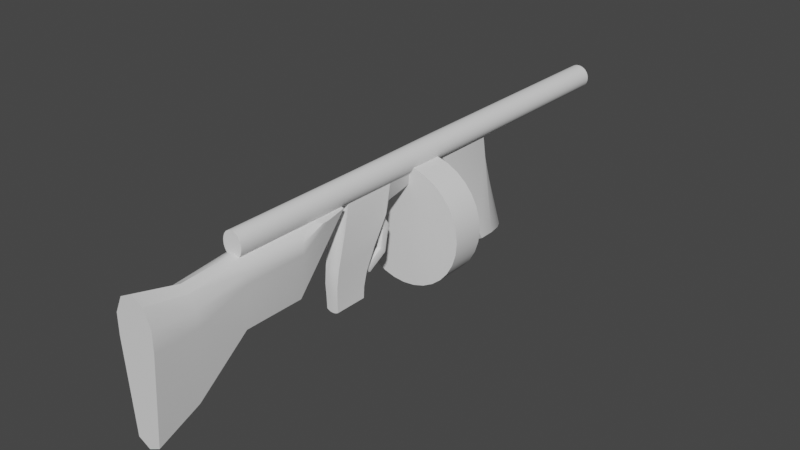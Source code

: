 # Source: Tommygun.blend  (saved by Blender 2.93.21; exported with 4.5.12 LTS)
import bpy
from mathutils import Matrix  # noqa: F401  (used for matrix-valued properties, if any)

bpy.ops.wm.read_factory_settings(use_empty=True)
scene = bpy.context.scene
scene.name = 'Scene'

# ---- collections
col_collection = bpy.data.collections.new('Collection'); scene.collection.children.link(col_collection)

# ---- node groups
ng_auto_smooth = bpy.data.node_groups.new('Auto Smooth', 'GeometryNodeTree')
_s = ng_auto_smooth.interface.new_socket(name='Geometry', in_out='OUTPUT', socket_type='NodeSocketGeometry')
_s = ng_auto_smooth.interface.new_socket(name='Geometry', in_out='INPUT', socket_type='NodeSocketGeometry')
_s = ng_auto_smooth.interface.new_socket(name='Angle', in_out='INPUT', socket_type='NodeSocketFloat')
_s.subtype = 'ANGLE'
_s.min_value = 0.0
_s.max_value = 3.142
ng_auto_smooth.is_modifier = True
_N = ng_auto_smooth.nodes; _L = ng_auto_smooth.links
n0 = _N.new('NodeGroupOutput'); n0.name = 'Group Output'; n0.location = (480, -100)
n1 = _N.new('NodeGroupInput'); n1.name = 'Group Input'; n1.location = (-420, -300)
n2 = _N.new('NodeGroupInput'); n2.name = 'Group Input.001'; n2.location = (-60, -100)
n3 = _N.new('GeometryNodeSetShadeSmooth'); n3.name = 'Set Shade Smooth'; n3.location = (120, -100)
n3.domain = 'EDGE'
n4 = _N.new('GeometryNodeSetShadeSmooth'); n4.name = 'Set Shade Smooth.001'; n4.location = (300, -100)
n5 = _N.new('GeometryNodeInputMeshEdgeAngle'); n5.name = 'Edge Angle'; n5.location = (-420, -220)
n6 = _N.new('GeometryNodeInputEdgeSmooth'); n6.name = 'Is Edge Smooth'; n6.location = (-60, -160)
n7 = _N.new('GeometryNodeInputShadeSmooth'); n7.name = 'Is Face Smooth'; n7.location = (-240, -340)
n8 = _N.new('FunctionNodeBooleanMath'); n8.name = 'Boolean Math'; n8.location = (-60, -220)
n9 = _N.new('FunctionNodeCompare'); n9.name = 'Compare'; n9.location = (-240, -180)
n9.operation = 'LESS_EQUAL'
_L.new(n5.outputs[0], n9.inputs[0])
_L.new(n4.outputs[0], n0.inputs[0])
_L.new(n1.outputs[1], n9.inputs[1])
_L.new(n9.outputs[0], n8.inputs[0])
_L.new(n7.outputs[0], n8.inputs[1])
_L.new(n2.outputs[0], n3.inputs[0])
_L.new(n6.outputs[0], n3.inputs[1])
_L.new(n3.outputs[0], n4.inputs[0])
_L.new(n8.outputs[0], n3.inputs[2])
n0.is_active_output = True

# ---- world
world_world = bpy.data.worlds.new('World'); scene.world = world_world
world_world.use_nodes = True; world_world.node_tree.nodes.clear()
_N = world_world.node_tree.nodes; _L = world_world.node_tree.links
n0 = _N.new('ShaderNodeOutputWorld'); n0.name = 'World Output'; n0.location = (300, 300)
n1 = _N.new('ShaderNodeBackground'); n1.name = 'Background'; n1.location = (10, 300)
n1.inputs[0].default_value = (0.05088, 0.05088, 0.05088, 1.0)
_L.new(n1.outputs[0], n0.inputs[0])
n0.is_active_output = True
world_world.color = (0.05088, 0.05088, 0.05088)
world_world.use_sun_shadow = False
world_world.sun_shadow_jitter_overblur = 0.0

# ---- meshes
me_cylinder = bpy.data.meshes.new('Cylinder')
me_cylinder.from_pydata([(-0.009676, -0.5603, 0.3408), (-0.01181, 0.6884, 0.3408), (-0.01405, -0.5603, 0.338), (-0.01714, 0.6884, 0.338), (-0.01788, -0.5603, 0.3342), (-0.02182, 0.6884, 0.3342), (-0.02102, -0.5603, 0.3295), (-0.02565, 0.6884, 0.3295), (-0.02336, -0.5603, 0.3241), (-0.02851, 0.6884, 0.3241), (-0.0248, -0.5603, 0.3184), (-0.03026, 0.6884, 0.3184), (-0.02528, -0.5603, 0.3123), (-0.03085, 0.6884, 0.3123), (-0.0248, -0.5603, 0.3063), (-0.03026, 0.6884, 0.3063), (-0.02336, -0.5603, 0.3005), (-0.02851, 0.6884, 0.3005), (-0.02102, -0.5603, 0.2952), (-0.02565, 0.6884, 0.2952), (-0.01788, -0.5603, 0.2905), (-0.02182, 0.6884, 0.2905), (-0.01405, -0.5603, 0.2867), (-0.01714, 0.6884, 0.2867), (-0.009676, -0.5603, 0.2838), (-0.01181, 0.6884, 0.2838), (-0.004933, -0.5603, 0.2821), (-0.006019, 0.6884, 0.2821), (7.658e-09, -0.5603, 0.2815), (7.284e-09, 0.6884, 0.2815), (0.004933, -0.5603, 0.2821), (0.006019, 0.6884, 0.2821), (0.009676, -0.5603, 0.2838), (0.01181, 0.6884, 0.2838), (0.01405, -0.5603, 0.2867), (0.01714, 0.6884, 0.2867), (0.01788, -0.5603, 0.2905), (0.02182, 0.6884, 0.2905), (0.02102, -0.5603, 0.2952), (0.02565, 0.6884, 0.2952), (0.02336, -0.5603, 0.3005), (0.02851, 0.6884, 0.3005), (0.0248, -0.5603, 0.3063), (0.03026, 0.6884, 0.3063), (0.02528, -0.5603, 0.3123), (0.03085, 0.6884, 0.3123), (0.0248, -0.5603, 0.3184), (0.03026, 0.6884, 0.3184), (0.02336, -0.5603, 0.3241), (0.02851, 0.6884, 0.3241), (0.02102, -0.5603, 0.3295), (0.02565, 0.6884, 0.3295), (0.01788, -0.5603, 0.3342), (0.02182, 0.6884, 0.3342), (0.01405, -0.5603, 0.338), (0.01714, 0.6884, 0.338), (0.009676, -0.5603, 0.3408), (0.01181, 0.6884, 0.3408), (0.004933, -0.5603, 0.3426), (0.006019, 0.6884, 0.3426), (9.868e-09, -0.5603, 0.3432), (9.981e-09, 0.6884, 0.3432), (-0.006019, 0.6884, 0.3426), (-0.004933, -0.5603, 0.3426), (-0.01181, 0.2363, 0.2838), (-0.006019, 0.2363, 0.2821), (7.284e-09, 0.2363, 0.2815), (0.006019, 0.2363, 0.2821), (0.01181, 0.2363, 0.2838), (0.01714, 0.2363, 0.2867), (0.02182, 0.2363, 0.2905), (0.02565, 0.2363, 0.2952), (0.02851, 0.2363, 0.3005), (0.03026, 0.2363, 0.3063), (0.03085, 0.2363, 0.3123), (0.03026, 0.2363, 0.3184), (0.02851, 0.2363, 0.3241), (0.02565, 0.2363, 0.3295), (0.02182, 0.2363, 0.3342), (0.01714, 0.2363, 0.338), (0.01181, 0.2363, 0.3408), (0.006019, 0.2363, 0.3426), (9.981e-09, 0.2363, 0.3432), (-0.01714, 0.2363, 0.2867), (-0.02182, 0.2363, 0.2905), (-0.02565, 0.2363, 0.2952), (-0.02851, 0.2363, 0.3005), (-0.03026, 0.2363, 0.3063), (-0.03085, 0.2363, 0.3123), (-0.03026, 0.2363, 0.3184), (-0.02851, 0.2363, 0.3241), (-0.02565, 0.2363, 0.3295), (-0.02182, 0.2363, 0.3342), (-0.01714, 0.2363, 0.338), (-0.01181, 0.2363, 0.3408), (-0.006019, 0.2363, 0.3426), (9.981e-09, 0.07619, 0.3432), (-0.01181, 0.07619, 0.2838), (-0.006019, 0.07619, 0.2821), (7.284e-09, 0.07619, 0.2815), (0.006019, 0.07619, 0.2821), (0.01181, 0.07619, 0.2838), (0.01714, 0.07619, 0.2867), (0.02182, 0.07619, 0.2905), (0.02565, 0.07619, 0.2952), (0.02851, 0.07619, 0.3005), (0.03026, 0.07619, 0.3063), (0.03085, 0.07619, 0.3123), (0.03026, 0.07619, 0.3184), (0.02851, 0.07619, 0.3241), (0.02565, 0.07619, 0.3295), (0.02182, 0.07619, 0.3342), (0.01714, 0.07619, 0.338), (0.01181, 0.07619, 0.3408), (0.006019, 0.07619, 0.3426), (-0.01714, 0.07619, 0.2867), (-0.02182, 0.07619, 0.2905), (-0.02565, 0.07619, 0.2952), (-0.02851, 0.07619, 0.3005), (-0.03026, 0.07619, 0.3063), (-0.03085, 0.07619, 0.3123), (-0.03026, 0.07619, 0.3184), (-0.02851, 0.07619, 0.3241), (-0.02565, 0.07619, 0.3295), (-0.02182, 0.07619, 0.3342), (-0.01714, 0.07619, 0.338), (-0.01181, 0.07619, 0.3408), (-0.006019, 0.07619, 0.3426), (-0.0275, 0.2128, 0.02029), (-0.0275, 0.298, 0.02029), (-0.01402, 0.2128, 0.0162), (-0.01402, 0.3239, 0.0162), (2.154e-08, 0.2128, 0.01482), (2.154e-08, 0.3239, 0.01482), (0.01402, 0.2128, 0.0162), (0.01402, 0.3239, 0.0162), (0.0275, 0.2128, 0.02029), (0.0275, 0.298, 0.02029), (0.03993, 0.2128, 0.02694), (0.03993, 0.2534, 0.02694), (-0.03993, 0.2128, 0.02694), (-0.03993, 0.2534, 0.02694), (1.331e-08, 0.04304, 0.3046), (1.331e-08, -0.04304, 0.3046), (0.02971, 0.04304, 0.3017), (0.02971, -0.04304, 0.3017), (0.05828, 0.04304, 0.293), (0.05828, -0.04304, 0.293), (0.08461, 0.04304, 0.2789), (0.08461, -0.04304, 0.2789), (0.1077, 0.04304, 0.26), (0.1077, -0.04304, 0.26), (0.1266, 0.04304, 0.2369), (0.1266, -0.04304, 0.2369), (0.1407, 0.04304, 0.2106), (0.1407, -0.04304, 0.2106), (0.1494, 0.04304, 0.182), (0.1494, -0.04304, 0.182), (0.1523, 0.04304, 0.1523), (0.1523, -0.04304, 0.1523), (0.1494, 0.04304, 0.1226), (0.1494, -0.04304, 0.1226), (0.1407, 0.04304, 0.09401), (0.1407, -0.04304, 0.09401), (0.1266, 0.04304, 0.06768), (0.1266, -0.04304, 0.06768), (0.1077, 0.04304, 0.04461), (0.1077, -0.04304, 0.04461), (0.08461, 0.04304, 0.02567), (0.08461, -0.04304, 0.02567), (0.05828, 0.04304, 0.01159), (0.05828, -0.04304, 0.01159), (0.02971, 0.04304, 0.002926), (0.02971, -0.04304, 0.002926), (0.0, 0.04304, 0.0), (0.0, -0.04304, 0.0), (-0.02971, 0.04304, 0.002926), (-0.02971, -0.04304, 0.002926), (-0.05828, 0.04304, 0.01159), (-0.05828, -0.04304, 0.01159), (-0.08461, 0.04304, 0.02567), (-0.08461, -0.04304, 0.02567), (-0.1077, 0.04304, 0.04461), (-0.1077, -0.04304, 0.04461), (-0.1266, 0.04304, 0.06768), (-0.1266, -0.04304, 0.06768), (-0.1407, 0.04304, 0.09401), (-0.1407, -0.04304, 0.09401), (-0.1494, 0.04304, 0.1226), (-0.1494, -0.04304, 0.1226), (-0.1523, 0.04304, 0.1523), (-0.1523, -0.04304, 0.1523), (-0.1494, 0.04304, 0.182), (-0.1494, -0.04304, 0.182), (-0.1407, 0.04304, 0.2106), (-0.1407, -0.04304, 0.2106), (-0.1266, 0.04304, 0.2369), (-0.1266, -0.04304, 0.2369), (-0.1077, 0.04304, 0.26), (-0.1077, -0.04304, 0.26), (-0.08461, 0.04304, 0.2789), (-0.08461, -0.04304, 0.2789), (-0.05828, 0.04304, 0.293), (-0.05828, -0.04304, 0.293), (-0.02971, 0.04304, 0.3017), (-0.02971, -0.04304, 0.3017), (9.907e-09, -0.1094, 0.3432), (-0.01044, -0.1094, 0.2427), (-0.005341, -0.1094, 0.2409), (7.51e-09, -0.1094, 0.2403), (0.005341, -0.1094, 0.2409), (0.01044, -0.1094, 0.2427), (0.01511, -0.1094, 0.2867), (0.01924, -0.1094, 0.2905), (0.02262, -0.1094, 0.2952), (0.02513, -0.1094, 0.3005), (0.02668, -0.1094, 0.3063), (0.02721, -0.1094, 0.3123), (0.02668, -0.1094, 0.3184), (0.02513, -0.1094, 0.3241), (0.02262, -0.1094, 0.3295), (0.01924, -0.1094, 0.3342), (0.01511, -0.1094, 0.338), (0.01041, -0.1094, 0.3408), (0.005308, -0.1094, 0.3426), (-0.01511, -0.1094, 0.2867), (-0.01924, -0.1094, 0.2905), (-0.02262, -0.1094, 0.2952), (-0.02513, -0.1094, 0.3005), (-0.02668, -0.1094, 0.3063), (-0.02721, -0.1094, 0.3123), (-0.02668, -0.1094, 0.3184), (-0.02513, -0.1094, 0.3241), (-0.02262, -0.1094, 0.3295), (-0.01924, -0.1094, 0.3342), (-0.01511, -0.1094, 0.338), (-0.01041, -0.1094, 0.3408), (-0.005308, -0.1094, 0.3426), (9.885e-09, -0.2449, 0.3432), (-0.009998, -0.2449, 0.2838), (-0.005097, -0.2449, 0.2821), (7.601e-09, -0.2449, 0.2815), (0.005097, -0.2449, 0.2821), (0.009998, -0.2449, 0.2838), (0.01451, -0.2449, 0.2867), (0.01847, -0.2449, 0.2905), (0.02172, -0.2449, 0.2952), (0.02414, -0.2449, 0.3005), (0.02562, -0.2449, 0.3063), (0.02613, -0.2449, 0.3123), (0.02562, -0.2449, 0.3184), (0.02414, -0.2449, 0.3241), (0.02172, -0.2449, 0.3295), (0.01847, -0.2449, 0.3342), (0.01451, -0.2449, 0.338), (0.009998, -0.2449, 0.3408), (0.005097, -0.2449, 0.3426), (-0.01451, -0.2449, 0.2867), (-0.01847, -0.2449, 0.2905), (-0.02172, -0.2449, 0.2952), (-0.02414, -0.2449, 0.3005), (-0.02562, -0.2449, 0.3063), (-0.02613, -0.2449, 0.3123), (-0.02562, -0.2449, 0.3184), (-0.02414, -0.2449, 0.3241), (-0.02172, -0.2449, 0.3295), (-0.01847, -0.2449, 0.3342), (-0.01451, -0.2449, 0.338), (-0.009998, -0.2449, 0.3408), (-0.005097, -0.2449, 0.3426), (-0.01109, -0.2886, 0.03326), (-0.0113, -0.204, 0.03326), (-0.00566, -0.2886, 0.0315), (-0.00579, -0.204, 0.0315), (1.839e-08, -0.2886, 0.0309), (1.863e-08, -0.204, 0.0309), (0.00566, -0.2886, 0.0315), (0.00579, -0.204, 0.0315), (0.01109, -0.2886, 0.03326), (0.0113, -0.204, 0.03326), (0.01606, -0.2886, 0.03613), (0.01633, -0.204, 0.03613), (-0.01606, -0.2886, 0.03613), (-0.01633, -0.204, 0.03613), (0.005698, -0.2898, 0.05988), (0.006069, -0.2911, 0.0934), (0.006941, -0.2893, 0.1411), (0.008331, -0.2701, 0.215), (-0.01644, -0.2023, 0.0648), (-0.01775, -0.1946, 0.0999), (-0.02123, -0.1716, 0.1548), (-0.02424, -0.1342, 0.2225), (-0.01675, -0.1332, 0.2181), (-0.01468, -0.1738, 0.1504), (-0.01212, -0.1961, 0.09569), (-0.01132, -0.2029, 0.06165), (1.677e-08, -0.2899, 0.05933), (1.484e-08, -0.2914, 0.09312), (1.205e-08, -0.2904, 0.1427), (8.423e-09, -0.2709, 0.214), (-0.008331, -0.2701, 0.215), (-0.006941, -0.2893, 0.1411), (-0.006069, -0.2911, 0.0934), (-0.005698, -0.2898, 0.05988), (-0.008575, -0.1346, 0.215), (-0.00739, -0.1761, 0.1459), (-0.006179, -0.1968, 0.0934), (-0.005804, -0.2029, 0.05988), (0.01114, -0.2896, 0.06165), (0.01194, -0.2909, 0.09569), (0.0134, -0.2876, 0.1419), (0.01633, -0.2688, 0.2181), (8.394e-09, -0.1354, 0.214), (1.19e-08, -0.1759, 0.1456), (1.496e-08, -0.1965, 0.09312), (1.693e-08, -0.2028, 0.05933), (0.01622, -0.2895, 0.0648), (0.01753, -0.2905, 0.0999), (0.01921, -0.2851, 0.1445), (0.0237, -0.2698, 0.2225), (0.008575, -0.1346, 0.215), (0.00739, -0.1761, 0.1459), (0.006179, -0.1968, 0.0934), (0.005804, -0.2029, 0.05988), (-0.01622, -0.2895, 0.0648), (-0.01753, -0.2905, 0.0999), (-0.01921, -0.2851, 0.1445), (-0.0237, -0.2698, 0.2225), (0.01675, -0.1332, 0.2181), (0.01468, -0.1738, 0.1504), (0.01212, -0.1961, 0.09569), (0.01132, -0.2029, 0.06165), (-0.01114, -0.2896, 0.06165), (-0.01194, -0.2909, 0.09569), (-0.0134, -0.2876, 0.1419), (-0.01633, -0.2688, 0.2181), (0.02424, -0.1342, 0.2225), (0.02123, -0.1716, 0.1548), (0.01775, -0.1946, 0.0999), (0.01644, -0.2023, 0.0648), (1.797e-08, -0.1711, 0.0808), (0.007071, -0.1711, 0.08566), (0.01, -0.1711, 0.09739), (0.007071, -0.1711, 0.1091), (1.646e-08, -0.1711, 0.114), (-0.007071, -0.1711, 0.1091), (-0.01, -0.1711, 0.09739), (-0.007071, -0.1711, 0.08566), (1.655e-08, -0.1152, 0.112), (0.007071, -0.1185, 0.1151), (0.01, -0.1264, 0.1224), (0.007071, -0.1343, 0.1297), (1.561e-08, -0.1376, 0.1327), (-0.007071, -0.1343, 0.1297), (-0.01, -0.1264, 0.1224), (-0.007071, -0.1185, 0.1151), (1.336e-08, -0.1014, 0.1822), (0.007071, -0.1055, 0.1811), (0.01, -0.1154, 0.1785), (0.007071, -0.1252, 0.1759), (1.369e-08, -0.1293, 0.1748), (-0.007071, -0.1252, 0.1759), (-0.01, -0.1154, 0.1785), (-0.007071, -0.1055, 0.1811), (1.079e-08, -0.1401, 0.2385), (0.007071, -0.1419, 0.2341), (0.01, -0.1463, 0.2235), (0.007071, -0.1507, 0.2129), (1.215e-08, -0.1525, 0.2086), (-0.007071, -0.1507, 0.2129), (-0.01, -0.1463, 0.2235), (-0.007071, -0.1419, 0.2341), (1.079e-08, -0.2021, 0.2385), (0.007071, -0.2003, 0.2341), (0.01, -0.1959, 0.2235), (0.007071, -0.1915, 0.2129), (1.215e-08, -0.1897, 0.2086), (-0.007071, -0.1915, 0.2129), (-0.01, -0.1959, 0.2235), (-0.007071, -0.2003, 0.2341), (1.336e-08, -0.2408, 0.1822), (0.007071, -0.2367, 0.1811), (0.01, -0.2269, 0.1785), (0.007071, -0.217, 0.1759), (1.369e-08, -0.2129, 0.1748), (-0.007071, -0.217, 0.1759), (-0.01, -0.2269, 0.1785), (-0.007071, -0.2367, 0.1811), (1.655e-08, -0.227, 0.112), (0.007071, -0.2237, 0.1151), (0.01, -0.2158, 0.1224), (0.007071, -0.2079, 0.1297), (1.561e-08, -0.2046, 0.1327), (-0.007071, -0.2079, 0.1297), (-0.01, -0.2158, 0.1224), (-0.007071, -0.2237, 0.1151), (0.001404, -0.5608, 0.2944), (0.02539, -0.5608, 0.2866), (0.001404, -0.3662, 0.2889), (0.001404, -0.4081, 0.2944), (0.02539, -0.3617, 0.2889), (0.02539, -0.4081, 0.2866), (0.04021, -0.3499, 0.2889), (0.04021, -0.4081, 0.2662), (0.04021, -0.3354, 0.2889), (0.04021, -0.4081, 0.241), (0.02539, -0.2714, 0.2889), (0.02539, -0.4081, 0.1301), (0.001404, -0.2669, 0.2889), (0.001404, -0.4081, 0.1223), (-0.02258, -0.2714, 0.2889), (-0.02258, -0.4081, 0.1301), (-0.0374, -0.3354, 0.2889), (-0.0374, -0.4081, 0.241), (-0.0374, -0.3499, 0.2889), (-0.0374, -0.4081, 0.2662), (-0.02258, -0.3617, 0.2889), (-0.02258, -0.4081, 0.2866), (0.04021, -0.5608, 0.2662), (0.04021, -0.5608, 0.241), (0.02539, -0.5608, 0.1301), (0.001404, -0.5608, 0.1223), (-0.02258, -0.5608, 0.1301), (-0.0374, -0.5608, 0.241), (-0.0374, -0.5608, 0.2662), (-0.02258, -0.5608, 0.2866), (0.001404, -0.6933, 0.2852), (-0.02258, -0.6933, 0.2729), (-0.0374, -0.6933, 0.2407), (-0.0374, -0.6933, 0.2008), (-0.02258, -0.6933, 0.02562), (0.001404, -0.6933, 0.01331), (0.02539, -0.6933, 0.02562), (0.04021, -0.6933, 0.2008), (0.04021, -0.6933, 0.2407), (0.02539, -0.6933, 0.2729), (0.001404, -0.8036, 0.3133), (-0.02886, -0.8036, 0.2978), (-0.04757, -0.8036, 0.2571), (-0.04757, -0.8036, 0.2069), (-0.02886, -0.8036, -0.01425), (0.001404, -0.8036, -0.02978), (0.03167, -0.8036, -0.01425), (0.05037, -0.8036, 0.2069), (0.05037, -0.8036, 0.2571), (0.03167, -0.8036, 0.2978)], [], [(247, 40, 38, 246), (248, 42, 40, 247), (249, 44, 42, 248), (250, 46, 44, 249), (251, 48, 46, 250), (252, 50, 48, 251), (253, 52, 50, 252), (254, 54, 52, 253), (255, 56, 54, 254), (256, 58, 56, 255), (238, 60, 58, 256), (246, 38, 36, 245), (245, 36, 34, 244), (244, 34, 32, 243), (243, 32, 30, 242), (242, 30, 28, 241), (241, 28, 26, 240), (240, 26, 24, 239), (239, 24, 22, 257), (257, 22, 20, 258), (258, 20, 18, 259), (259, 18, 16, 260), (260, 16, 14, 261), (261, 14, 12, 262), (262, 12, 10, 263), (263, 10, 8, 264), (264, 8, 6, 265), (265, 6, 4, 266), (266, 4, 2, 267), (267, 2, 0, 268), (43, 41, 39, 37, 35, 33, 31, 29, 27, 25, 23, 21, 19, 17, 15, 13, 11, 9, 7, 5, 3, 1, 62, 61, 59, 57, 55, 53, 51, 49, 47, 45), (268, 0, 63, 269), (269, 63, 60, 238), (40, 42, 44, 46, 48, 50, 52, 54, 56, 58, 60, 63, 0, 2, 4, 6, 8, 10, 12, 14, 16, 18, 20, 22, 24, 26, 28, 30, 32, 34, 36, 38), (62, 95, 82, 61), (1, 94, 95, 62), (3, 93, 94, 1), (5, 92, 93, 3), (7, 91, 92, 5), (9, 90, 91, 7), (11, 89, 90, 9), (13, 88, 89, 11), (15, 87, 88, 13), (17, 86, 87, 15), (19, 85, 86, 17), (21, 84, 85, 19), (23, 83, 84, 21), (25, 64, 83, 23), (27, 65, 64, 25), (29, 66, 65, 27), (31, 67, 66, 29), (33, 68, 67, 31), (35, 69, 68, 33), (37, 70, 69, 35), (39, 71, 70, 37), (61, 82, 81, 59), (59, 81, 80, 57), (57, 80, 79, 55), (55, 79, 78, 53), (53, 78, 77, 51), (51, 77, 76, 49), (49, 76, 75, 47), (47, 75, 74, 45), (45, 74, 73, 43), (43, 73, 72, 41), (41, 72, 71, 39), (95, 127, 96, 82), (94, 126, 127, 95), (93, 125, 126, 94), (92, 124, 125, 93), (91, 123, 124, 92), (90, 122, 123, 91), (89, 121, 122, 90), (88, 120, 121, 89), (87, 119, 120, 88), (86, 118, 119, 87), (85, 117, 118, 86), (84, 116, 117, 85), (83, 115, 116, 84), (115, 83, 141, 140), (66, 67, 135, 133), (102, 101, 136, 138), (65, 66, 133, 131), (101, 100, 134, 136), (64, 65, 131, 129), (70, 103, 102, 69), (71, 104, 103, 70), (82, 96, 114, 81), (81, 114, 113, 80), (80, 113, 112, 79), (79, 112, 111, 78), (78, 111, 110, 77), (77, 110, 109, 76), (76, 109, 108, 75), (75, 108, 107, 74), (74, 107, 106, 73), (73, 106, 105, 72), (72, 105, 104, 71), (129, 128, 140, 141), (131, 130, 128, 129), (133, 132, 130, 131), (135, 134, 132, 133), (137, 136, 134, 135), (139, 138, 136, 137), (67, 68, 137, 135), (69, 102, 138, 139), (97, 115, 140, 128), (68, 69, 139, 137), (98, 97, 128, 130), (99, 98, 130, 132), (83, 64, 129, 141), (100, 99, 132, 134), (142, 143, 145, 144), (144, 145, 147, 146), (146, 147, 149, 148), (148, 149, 151, 150), (150, 151, 153, 152), (152, 153, 155, 154), (154, 155, 157, 156), (156, 157, 159, 158), (158, 159, 161, 160), (160, 161, 163, 162), (162, 163, 165, 164), (164, 165, 167, 166), (166, 167, 169, 168), (168, 169, 171, 170), (170, 171, 173, 172), (172, 173, 175, 174), (174, 175, 177, 176), (176, 177, 179, 178), (178, 179, 181, 180), (180, 181, 183, 182), (182, 183, 185, 184), (184, 185, 187, 186), (186, 187, 189, 188), (188, 189, 191, 190), (190, 191, 193, 192), (192, 193, 195, 194), (194, 195, 197, 196), (196, 197, 199, 198), (198, 199, 201, 200), (200, 201, 203, 202), (145, 143, 205, 203, 201, 199, 197, 195, 193, 191, 189, 187, 185, 183, 181, 179, 177, 175, 173, 171, 169, 167, 165, 163, 161, 159, 157, 155, 153, 151, 149, 147), (202, 203, 205, 204), (204, 205, 143, 142), (142, 144, 146, 148, 150, 152, 154, 156, 158, 160, 162, 164, 166, 168, 170, 172, 174, 176, 178, 180, 182, 184, 186, 188, 190, 192, 194, 196, 198, 200, 202, 204), (127, 237, 206, 96), (126, 236, 237, 127), (125, 235, 236, 126), (124, 234, 235, 125), (123, 233, 234, 124), (122, 232, 233, 123), (121, 231, 232, 122), (120, 230, 231, 121), (119, 229, 230, 120), (118, 228, 229, 119), (117, 227, 228, 118), (116, 226, 227, 117), (115, 225, 226, 116), (97, 207, 225, 115), (98, 208, 207, 97), (99, 209, 208, 98), (100, 210, 209, 99), (101, 211, 210, 100), (102, 212, 211, 101), (103, 213, 212, 102), (104, 214, 213, 103), (96, 206, 224, 114), (114, 224, 223, 113), (113, 223, 222, 112), (112, 222, 221, 111), (111, 221, 220, 110), (110, 220, 219, 109), (109, 219, 218, 108), (108, 218, 217, 107), (107, 217, 216, 106), (106, 216, 215, 105), (105, 215, 214, 104), (237, 269, 238, 206), (236, 268, 269, 237), (235, 267, 268, 236), (234, 266, 267, 235), (233, 265, 266, 234), (232, 264, 265, 233), (231, 263, 264, 232), (230, 262, 263, 231), (229, 261, 262, 230), (228, 260, 261, 229), (227, 259, 260, 228), (226, 258, 259, 227), (225, 257, 258, 226), (307, 315, 275, 273), (308, 284, 276, 278), (295, 307, 273, 271), (284, 296, 274, 276), (288, 295, 271, 283), (296, 303, 272, 274), (213, 245, 244, 212), (214, 246, 245, 213), (206, 238, 256, 224), (224, 256, 255, 223), (223, 255, 254, 222), (222, 254, 253, 221), (221, 253, 252, 220), (220, 252, 251, 219), (219, 251, 250, 218), (218, 250, 249, 217), (217, 249, 248, 216), (216, 248, 247, 215), (215, 247, 246, 214), (271, 270, 282, 283), (273, 272, 270, 271), (275, 274, 272, 273), (277, 276, 274, 275), (279, 278, 276, 277), (281, 280, 278, 279), (316, 308, 278, 280), (315, 323, 277, 275), (324, 288, 283, 282), (323, 331, 279, 277), (332, 324, 282, 270), (331, 339, 281, 279), (339, 316, 280, 281), (303, 332, 270, 272), (240, 239, 335, 300), (300, 335, 334, 301), (301, 334, 333, 302), (302, 333, 332, 303), (212, 244, 319, 336), (336, 319, 318, 337), (337, 318, 317, 338), (338, 317, 316, 339), (211, 212, 336, 328), (328, 336, 337, 329), (329, 337, 338, 330), (330, 338, 339, 331), (239, 257, 327, 335), (335, 327, 326, 334), (334, 326, 325, 333), (333, 325, 324, 332), (210, 211, 328, 320), (320, 328, 329, 321), (321, 329, 330, 322), (322, 330, 331, 323), (257, 225, 291, 327), (327, 291, 290, 326), (326, 290, 289, 325), (325, 289, 288, 324), (209, 210, 320, 312), (312, 320, 321, 313), (313, 321, 322, 314), (314, 322, 323, 315), (244, 243, 311, 319), (319, 311, 310, 318), (318, 310, 309, 317), (317, 309, 308, 316), (241, 240, 300, 299), (299, 300, 301, 298), (298, 301, 302, 297), (297, 302, 303, 296), (225, 207, 292, 291), (291, 292, 293, 290), (290, 293, 294, 289), (289, 294, 295, 288), (242, 241, 299, 287), (287, 299, 298, 286), (286, 298, 297, 285), (285, 297, 296, 284), (207, 208, 304, 292), (292, 304, 305, 293), (293, 305, 306, 294), (294, 306, 307, 295), (243, 242, 287, 311), (311, 287, 286, 310), (310, 286, 285, 309), (309, 285, 284, 308), (208, 209, 312, 304), (304, 312, 313, 305), (305, 313, 314, 306), (306, 314, 315, 307), (340, 348, 349, 341), (341, 349, 350, 342), (342, 350, 351, 343), (343, 351, 352, 344), (344, 352, 353, 345), (345, 353, 354, 346), (346, 354, 355, 347), (347, 355, 348, 340), (348, 356, 357, 349), (349, 357, 358, 350), (350, 358, 359, 351), (351, 359, 360, 352), (352, 360, 361, 353), (353, 361, 362, 354), (354, 362, 363, 355), (355, 363, 356, 348), (356, 364, 365, 357), (357, 365, 366, 358), (358, 366, 367, 359), (359, 367, 368, 360), (360, 368, 369, 361), (361, 369, 370, 362), (362, 370, 371, 363), (363, 371, 364, 356), (364, 372, 373, 365), (365, 373, 374, 366), (366, 374, 375, 367), (367, 375, 376, 368), (368, 376, 377, 369), (369, 377, 378, 370), (370, 378, 379, 371), (371, 379, 372, 364), (372, 380, 381, 373), (373, 381, 382, 374), (374, 382, 383, 375), (375, 383, 384, 376), (376, 384, 385, 377), (377, 385, 386, 378), (378, 386, 387, 379), (379, 387, 380, 372), (380, 388, 389, 381), (381, 389, 390, 382), (382, 390, 391, 383), (383, 391, 392, 384), (384, 392, 393, 385), (385, 393, 394, 386), (386, 394, 395, 387), (387, 395, 388, 380), (388, 340, 341, 389), (389, 341, 342, 390), (390, 342, 343, 391), (391, 343, 344, 392), (392, 344, 345, 393), (393, 345, 346, 394), (394, 346, 347, 395), (395, 347, 340, 388), (421, 420, 432, 431), (409, 407, 420, 421), (398, 399, 401, 400), (423, 422, 430, 429), (413, 411, 422, 423), (400, 401, 403, 402), (397, 396, 426, 435), (417, 415, 424, 425), (402, 403, 405, 404), (425, 424, 428, 427), (401, 399, 396, 397), (404, 405, 407, 406), (424, 423, 429, 428), (399, 417, 425, 396), (406, 407, 409, 408), (422, 421, 431, 430), (403, 401, 397, 418), (408, 409, 411, 410), (396, 425, 427, 426), (407, 405, 419, 420), (410, 411, 413, 412), (430, 431, 441, 440), (411, 409, 421, 422), (412, 413, 415, 414), (415, 413, 423, 424), (420, 419, 433, 432), (414, 415, 417, 416), (419, 418, 434, 433), (405, 403, 418, 419), (416, 417, 399, 398), (398, 400, 402, 404, 406, 408, 410, 412, 414, 416), (418, 397, 435, 434), (445, 436, 437, 438, 439, 440, 441, 442, 443, 444), (427, 428, 438, 437), (434, 435, 445, 444), (431, 432, 442, 441), (428, 429, 439, 438), (435, 426, 436, 445), (432, 433, 443, 442), (429, 430, 440, 439), (426, 427, 437, 436), (433, 434, 444, 443)])
me_cylinder.polygons.foreach_set('use_smooth', [True] * 378)
_uv = me_cylinder.uv_layers.new(name='UVMap')
_uv.uv.foreach_set('vector', [0.216, 0.7194, 0.2148, 0.9625, 0.2104, 0.9624, 0.2117, 0.7194, 0.2206, 0.7194, 0.2193, 0.9625, 0.2148, 0.9625, 0.216, 0.7194, 0.2252, 0.7194, 0.224, 0.9625, 0.2193, 0.9625, 0.2206, 0.7194, 0.2298, 0.7194, 0.2285, 0.9625, 0.224, 0.9625, 0.2252, 0.7194, 0.234, 0.7195, 0.2328, 0.9625, 0.2285, 0.9625, 0.2298, 0.7194, 0.2378, 0.7195, 0.2366, 0.9626, 0.2328, 0.9625, 0.234, 0.7195, 0.241, 0.7195, 0.2398, 0.9626, 0.2366, 0.9626, 0.2378, 0.7195, 0.7297, 0.7193, 0.7301, 0.9624, 0.7267, 0.9624, 0.7262, 0.7193, 0.7335, 0.7193, 0.7338, 0.9624, 0.7301, 0.9624, 0.7297, 0.7193, 0.7375, 0.7193, 0.7376, 0.9624, 0.7338, 0.9624, 0.7335, 0.7193, 0.7414, 0.7193, 0.7414, 0.9624, 0.7376, 0.9624, 0.7375, 0.7193, 0.2117, 0.7194, 0.2104, 0.9624, 0.2065, 0.9624, 0.2077, 0.7193, 0.2077, 0.7193, 0.2065, 0.9624, 0.2032, 0.9624, 0.2044, 0.7193, 0.9047, 0.2431, 0.905, 0.0001987, 0.908, 0.0001062, 0.9078, 0.2431, 0.9078, 0.2431, 0.908, 0.0001062, 0.9114, 4.071e-05, 0.9113, 0.243, 0.9113, 0.243, 0.9114, 4.071e-05, 0.9151, 4.888e-06, 0.9151, 0.2429, 0.9151, 0.2429, 0.9151, 4.888e-06, 0.9189, 0.0, 0.9191, 0.2429, 0.9191, 0.2429, 0.9189, 0.0, 0.9228, 2.617e-05, 0.923, 0.243, 0.923, 0.243, 0.9228, 2.617e-05, 0.9264, 8.243e-05, 0.9268, 0.243, 0.9268, 0.243, 0.9264, 8.243e-05, 0.9298, 0.0001668, 0.9303, 0.2431, 0.7934, 0.7193, 0.7934, 0.9623, 0.7898, 0.9624, 0.7898, 0.7193, 0.7898, 0.7193, 0.7898, 0.9624, 0.7857, 0.9624, 0.7857, 0.7193, 0.7857, 0.7193, 0.7857, 0.9624, 0.7813, 0.9624, 0.7813, 0.7193, 0.7813, 0.7193, 0.7813, 0.9624, 0.7767, 0.9624, 0.7766, 0.7193, 0.7766, 0.7193, 0.7767, 0.9624, 0.772, 0.9624, 0.772, 0.7193, 0.772, 0.7193, 0.772, 0.9624, 0.7675, 0.9624, 0.7675, 0.7193, 0.7675, 0.7193, 0.7675, 0.9624, 0.7634, 0.9624, 0.7634, 0.7193, 0.7634, 0.7193, 0.7634, 0.9624, 0.7598, 0.9623, 0.7598, 0.7193, 0.7598, 0.7193, 0.7598, 0.9623, 0.7568, 0.9623, 0.7568, 0.7192, 0.7518, 0.7193, 0.7514, 0.9624, 0.7485, 0.9624, 0.7487, 0.7193, 0.8712, 0.6311, 0.8669, 0.6293, 0.8631, 0.6268, 0.8599, 0.6235, 0.8573, 0.6196, 0.8556, 0.6153, 0.8547, 0.6107, 0.8547, 0.6061, 0.8556, 0.6015, 0.8573, 0.5972, 0.8599, 0.5933, 0.8631, 0.59, 0.8669, 0.5874, 0.8712, 0.5856, 0.8757, 0.5847, 0.8803, 0.5847, 0.8848, 0.5856, 0.889, 0.5873, 0.8928, 0.5899, 0.8961, 0.5932, 0.8986, 0.5971, 0.9004, 0.6014, 0.9013, 0.6059, 0.9013, 0.6106, 0.9004, 0.6152, 0.8986, 0.6195, 0.8961, 0.6234, 0.8928, 0.6267, 0.889, 0.6293, 0.8848, 0.6311, 0.8803, 0.632, 0.8757, 0.632, 0.7487, 0.7193, 0.7485, 0.9624, 0.7451, 0.9624, 0.7452, 0.7193, 0.7452, 0.7193, 0.7451, 0.9624, 0.7414, 0.9624, 0.7414, 0.7193, 0.6774, 0.6421, 0.6759, 0.6377, 0.6752, 0.6331, 0.6752, 0.6285, 0.6759, 0.6239, 0.6774, 0.6197, 0.6795, 0.6159, 0.6822, 0.6127, 0.6854, 0.6102, 0.6889, 0.6086, 0.6927, 0.6078, 0.6965, 0.608, 0.7003, 0.609, 0.7038, 0.611, 0.707, 0.6137, 0.7097, 0.6171, 0.7118, 0.621, 0.7133, 0.6254, 0.714, 0.63, 0.714, 0.6346, 0.7133, 0.6392, 0.7118, 0.6434, 0.7097, 0.6472, 0.707, 0.6504, 0.7038, 0.6528, 0.7003, 0.6545, 0.6965, 0.6552, 0.6927, 0.6551, 0.6889, 0.654, 0.6854, 0.6521, 0.6822, 0.6494, 0.6795, 0.646, 0.7459, 2.801e-06, 0.7459, 0.3485, 0.7414, 0.3485, 0.7414, 5.96e-07, 0.7501, 6.557e-06, 0.7501, 0.3485, 0.7459, 0.3485, 0.7459, 2.801e-06, 0.7538, 1.168e-05, 0.7538, 0.3485, 0.7501, 0.3485, 0.7501, 6.557e-06, 0.7568, 1.794e-05, 0.7568, 0.3485, 0.7538, 0.3485, 0.7538, 1.168e-05, 0.7634, 3.439e-05, 0.7634, 0.3485, 0.7598, 0.3485, 0.7598, 3.636e-06, 0.7675, 5.698e-05, 0.7675, 0.3485, 0.7634, 0.3485, 0.7634, 3.439e-05, 0.772, 7.075e-05, 0.772, 0.3485, 0.7675, 0.3485, 0.7675, 5.698e-05, 0.7766, 7.504e-05, 0.7767, 0.3485, 0.772, 0.3485, 0.772, 7.075e-05, 0.7813, 6.974e-05, 0.7813, 0.3485, 0.7767, 0.3485, 0.7766, 7.504e-05, 0.7857, 5.502e-05, 0.7857, 0.3485, 0.7813, 0.3485, 0.7813, 6.974e-05, 0.7898, 3.147e-05, 0.7898, 0.3485, 0.7857, 0.3485, 0.7857, 5.502e-05, 0.7934, 0.0, 0.7934, 0.3484, 0.7898, 0.3485, 0.7898, 3.147e-05, 0.9288, 0.9619, 0.9288, 0.6137, 0.9328, 0.6137, 0.9328, 0.962, 0.9244, 0.9619, 0.9244, 0.6136, 0.9288, 0.6137, 0.9288, 0.9619, 0.9198, 0.9618, 0.9198, 0.6136, 0.9244, 0.6136, 0.9244, 0.9619, 0.9151, 0.9619, 0.9151, 0.6136, 0.9198, 0.6136, 0.9198, 0.9618, 0.9106, 0.9619, 0.9106, 0.6136, 0.9151, 0.6136, 0.9151, 0.9619, 0.9064, 0.962, 0.9064, 0.6137, 0.9106, 0.6136, 0.9106, 0.9619, 0.9027, 0.9621, 0.9027, 0.6138, 0.9064, 0.6137, 0.9064, 0.962, 0.2115, 2.658e-05, 0.2098, 0.3485, 0.2064, 0.3485, 0.208, 0.0, 0.2154, 5.323e-05, 0.2138, 0.3485, 0.2098, 0.3485, 0.2115, 2.658e-05, 0.7414, 5.96e-07, 0.7414, 0.3485, 0.7368, 0.3485, 0.7368, 0.0, 0.7368, 0.0, 0.7368, 0.3485, 0.7322, 0.3485, 0.7322, 9.537e-07, 0.7322, 9.537e-07, 0.7322, 0.3485, 0.7277, 0.3485, 0.7277, 3.576e-06, 0.7277, 3.576e-06, 0.7277, 0.3485, 0.7237, 0.3485, 0.7237, 7.689e-06, 0.7237, 7.689e-06, 0.7237, 0.3485, 0.7201, 0.3485, 0.7201, 1.311e-05, 0.2416, 0.0001628, 0.24, 0.3486, 0.2362, 0.3486, 0.2378, 0.0001544, 0.2378, 0.0001544, 0.2362, 0.3486, 0.232, 0.3486, 0.2336, 0.0001413, 0.2336, 0.0001413, 0.232, 0.3486, 0.2275, 0.3486, 0.2291, 0.0001239, 0.2291, 0.0001239, 0.2275, 0.3486, 0.2228, 0.3486, 0.2244, 0.0001029, 0.2244, 0.0001029, 0.2228, 0.3486, 0.2182, 0.3485, 0.2198, 7.904e-05, 0.2198, 7.904e-05, 0.2182, 0.3485, 0.2138, 0.3485, 0.2154, 5.323e-05, 0.7459, 0.3485, 0.7459, 0.4718, 0.7414, 0.4718, 0.7414, 0.3485, 0.7501, 0.3485, 0.7501, 0.4719, 0.7459, 0.4718, 0.7459, 0.3485, 0.7538, 0.3485, 0.7538, 0.4719, 0.7501, 0.4719, 0.7501, 0.3485, 0.7568, 0.3485, 0.7568, 0.4719, 0.7538, 0.4719, 0.7538, 0.3485, 0.7634, 0.3485, 0.7634, 0.4719, 0.7598, 0.4718, 0.7598, 0.3485, 0.7675, 0.3485, 0.7675, 0.4719, 0.7634, 0.4719, 0.7634, 0.3485, 0.772, 0.3485, 0.772, 0.4719, 0.7675, 0.4719, 0.7675, 0.3485, 0.7767, 0.3485, 0.7767, 0.4719, 0.772, 0.4719, 0.772, 0.3485, 0.7813, 0.3485, 0.7813, 0.4719, 0.7767, 0.4719, 0.7767, 0.3485, 0.7857, 0.3485, 0.7857, 0.4719, 0.7813, 0.4719, 0.7813, 0.3485, 0.7898, 0.3485, 0.7898, 0.4719, 0.7857, 0.4719, 0.7857, 0.3485, 0.7934, 0.3484, 0.7934, 0.4718, 0.7898, 0.4719, 0.7898, 0.3485, 0.9288, 0.6137, 0.9288, 0.4904, 0.9328, 0.4904, 0.9328, 0.6137, 0.9027, 0.2733, 0.7934, 0.216, 0.8749, 0.03253, 0.9027, 0.04709, 0.8859, 0.6878, 0.8905, 0.6875, 0.8905, 0.8773, 0.8797, 0.878, 0.5434, 0.8988, 0.5391, 0.897, 0.5334, 0.6952, 0.5434, 0.6995, 0.8812, 0.6872, 0.8859, 0.6878, 0.8797, 0.878, 0.8689, 0.8766, 0.5391, 0.897, 0.5345, 0.896, 0.5228, 0.693, 0.5334, 0.6952, 0.7944, 0.214, 0.795, 0.2128, 0.8304, 0.0, 0.8468, 0.01205, 0.2098, 0.3485, 0.2093, 0.4719, 0.2058, 0.4718, 0.2064, 0.3485, 0.2138, 0.3485, 0.2132, 0.4719, 0.2093, 0.4719, 0.2098, 0.3485, 0.7414, 0.3485, 0.7414, 0.4718, 0.7368, 0.4718, 0.7368, 0.3485, 0.7368, 0.3485, 0.7368, 0.4718, 0.7322, 0.4718, 0.7322, 0.3485, 0.7322, 0.3485, 0.7322, 0.4718, 0.7277, 0.4718, 0.7277, 0.3485, 0.7277, 0.3485, 0.7277, 0.4718, 0.7237, 0.4719, 0.7237, 0.3485, 0.7237, 0.3485, 0.7237, 0.4719, 0.7201, 0.4719, 0.7201, 0.3485, 0.24, 0.3486, 0.2394, 0.472, 0.2356, 0.472, 0.2362, 0.3486, 0.2362, 0.3486, 0.2356, 0.472, 0.2314, 0.472, 0.232, 0.3486, 0.232, 0.3486, 0.2314, 0.472, 0.2269, 0.472, 0.2275, 0.3486, 0.2275, 0.3486, 0.2269, 0.472, 0.2222, 0.4719, 0.2228, 0.3486, 0.2228, 0.3486, 0.2222, 0.4719, 0.2176, 0.4719, 0.2182, 0.3485, 0.2182, 0.3485, 0.2176, 0.4719, 0.2132, 0.4719, 0.2138, 0.3485, 0.5536, 0.8938, 0.5536, 0.9595, 0.5434, 0.9594, 0.5434, 0.9281, 0.5644, 0.874, 0.5644, 0.9595, 0.5536, 0.9595, 0.5536, 0.8938, 0.5752, 0.8739, 0.5752, 0.9595, 0.5644, 0.9595, 0.5644, 0.874, 0.5857, 0.8739, 0.5857, 0.9594, 0.5752, 0.9595, 0.5752, 0.8739, 0.5955, 0.8936, 0.5955, 0.9593, 0.5857, 0.9594, 0.5857, 0.8739, 0.6042, 0.9277, 0.6042, 0.959, 0.5955, 0.9593, 0.5955, 0.8936, 0.2017, 0.3484, 0.2036, 0.3484, 0.004497, 0.3001, 0.0, 0.2801, 0.2064, 0.3485, 0.2058, 0.4718, 0.01061, 0.3658, 0.01076, 0.3345, 0.521, 0.8986, 0.5171, 0.9011, 0.4821, 0.7049, 0.4912, 0.6989, 0.2036, 0.3484, 0.2064, 0.3485, 0.01076, 0.3345, 0.004497, 0.3001, 0.5253, 0.8968, 0.521, 0.8986, 0.4912, 0.6989, 0.5012, 0.6949, 0.5299, 0.896, 0.5253, 0.8968, 0.5012, 0.6949, 0.5119, 0.6929, 0.7934, 0.216, 0.7944, 0.214, 0.8468, 0.01205, 0.8749, 0.03253, 0.5345, 0.896, 0.5299, 0.896, 0.5119, 0.6929, 0.5228, 0.693, 0.5434, 0.7688, 0.6097, 0.7687, 0.6097, 0.7917, 0.5434, 0.7917, 0.5434, 0.7917, 0.6097, 0.7917, 0.6097, 0.8145, 0.5434, 0.8145, 0.5434, 0.8145, 0.6097, 0.8145, 0.6097, 0.8364, 0.5434, 0.8364, 0.5434, 0.8364, 0.6097, 0.8364, 0.6098, 0.8564, 0.5434, 0.8564, 0.5434, 0.8564, 0.6098, 0.8564, 0.6098, 0.8738, 0.5435, 0.8739, 0.9993, 0.3317, 0.9329, 0.3318, 0.9329, 0.3132, 0.9992, 0.3132, 0.9992, 0.3132, 0.9329, 0.3132, 0.9328, 0.2924, 0.9992, 0.2923, 0.9992, 0.2923, 0.9328, 0.2924, 0.9328, 0.27, 0.9992, 0.27, 0.9992, 0.27, 0.9328, 0.27, 0.9328, 0.247, 0.9991, 0.247, 0.9991, 0.247, 0.9328, 0.247, 0.9328, 0.2243, 0.9992, 0.2243, 0.9992, 0.2243, 0.9328, 0.2243, 0.9328, 0.2027, 0.9992, 0.2026, 0.9992, 0.2026, 0.9328, 0.2027, 0.9329, 0.183, 0.9992, 0.183, 0.9992, 0.183, 0.9329, 0.183, 0.9329, 0.166, 0.9993, 0.166, 1.0, 0.4806, 0.9337, 0.4804, 0.9333, 0.4621, 0.9996, 0.4622, 0.9996, 0.4622, 0.9333, 0.4621, 0.933, 0.4414, 0.9993, 0.4415, 0.9993, 0.4415, 0.933, 0.4414, 0.9328, 0.4191, 0.9991, 0.4192, 0.9991, 0.4192, 0.9328, 0.4191, 0.9328, 0.3961, 0.9991, 0.3963, 0.9991, 0.3963, 0.9328, 0.3961, 0.933, 0.3734, 0.9993, 0.3735, 0.9993, 0.3735, 0.933, 0.3734, 0.9333, 0.3516, 0.9996, 0.3517, 0.9996, 0.3517, 0.9333, 0.3516, 0.9337, 0.3318, 1.0, 0.3319, 0.9995, 0.166, 0.9332, 0.166, 0.933, 0.1483, 0.9993, 0.1483, 0.9993, 0.1483, 0.933, 0.1483, 0.9329, 0.1281, 0.9992, 0.1281, 0.9992, 0.1281, 0.9329, 0.1281, 0.9328, 0.1061, 0.9992, 0.1061, 0.9992, 0.1061, 0.9328, 0.1061, 0.9328, 0.08322, 0.9991, 0.08323, 0.9991, 0.08323, 0.9328, 0.08322, 0.9328, 0.06031, 0.9992, 0.06031, 0.9992, 0.06031, 0.9328, 0.06031, 0.9329, 0.03825, 0.9992, 0.03825, 0.9992, 0.03825, 0.9329, 0.03825, 0.933, 0.01788, 0.9993, 0.01789, 0.9993, 0.01789, 0.933, 0.01788, 0.9332, 0.0, 0.9995, 4.56e-06, 0.5435, 0.6929, 0.6098, 0.6929, 0.6098, 0.7079, 0.5434, 0.7079, 0.5434, 0.7079, 0.6098, 0.7079, 0.6097, 0.726, 0.5434, 0.726, 0.2416, 0.5386, 0.2416, 0.5156, 0.2461, 0.493, 0.2549, 0.4717, 0.2677, 0.4526, 0.2839, 0.4363, 0.3031, 0.4236, 0.3243, 0.4147, 0.3469, 0.4103, 0.3699, 0.4103, 0.3925, 0.4147, 0.4137, 0.4236, 0.4329, 0.4363, 0.4491, 0.4526, 0.4619, 0.4717, 0.4707, 0.493, 0.4752, 0.5156, 0.4752, 0.5386, 0.4707, 0.5611, 0.4619, 0.5824, 0.4491, 0.6015, 0.4329, 0.6178, 0.4137, 0.6306, 0.3925, 0.6394, 0.3699, 0.6439, 0.3469, 0.6439, 0.3243, 0.6394, 0.3031, 0.6306, 0.2839, 0.6178, 0.2677, 0.6015, 0.2549, 0.5824, 0.2461, 0.5611, 0.5434, 0.726, 0.6097, 0.726, 0.6097, 0.7466, 0.5434, 0.7466, 0.5434, 0.7466, 0.6097, 0.7466, 0.6097, 0.7687, 0.5434, 0.7688, 0.4716, 0.7496, 0.4716, 0.7726, 0.4672, 0.7951, 0.4585, 0.8164, 0.4459, 0.8354, 0.4299, 0.8517, 0.4111, 0.8644, 0.3901, 0.8731, 0.3679, 0.8775, 0.3453, 0.8775, 0.323, 0.8729, 0.3021, 0.864, 0.2833, 0.8512, 0.2673, 0.8349, 0.2547, 0.8157, 0.246, 0.7944, 0.2416, 0.7719, 0.2416, 0.7489, 0.246, 0.7263, 0.2547, 0.7051, 0.2673, 0.686, 0.2833, 0.6698, 0.3021, 0.657, 0.323, 0.6483, 0.3453, 0.6439, 0.3679, 0.644, 0.3901, 0.6485, 0.4111, 0.6574, 0.4299, 0.6702, 0.4459, 0.6865, 0.4585, 0.7057, 0.4672, 0.727, 0.7459, 0.4718, 0.7454, 0.6149, 0.7414, 0.6149, 0.7414, 0.4718, 0.7501, 0.4719, 0.749, 0.6149, 0.7454, 0.6149, 0.7459, 0.4718, 0.7538, 0.4719, 0.7522, 0.6149, 0.749, 0.6149, 0.7501, 0.4719, 0.7598, 0.4718, 0.7598, 0.6148, 0.7568, 0.6148, 0.7568, 0.4718, 0.7634, 0.4719, 0.7634, 0.6148, 0.7598, 0.6148, 0.7598, 0.4718, 0.7675, 0.4719, 0.7675, 0.6148, 0.7634, 0.6148, 0.7634, 0.4719, 0.772, 0.4719, 0.772, 0.6149, 0.7675, 0.6148, 0.7675, 0.4719, 0.7767, 0.4719, 0.7766, 0.6149, 0.772, 0.6149, 0.772, 0.4719, 0.7813, 0.4719, 0.7813, 0.6149, 0.7766, 0.6149, 0.7767, 0.4719, 0.7857, 0.4719, 0.7857, 0.6148, 0.7813, 0.6149, 0.7813, 0.4719, 0.7898, 0.4719, 0.7898, 0.6148, 0.7857, 0.6148, 0.7857, 0.4719, 0.7934, 0.4718, 0.7934, 0.6148, 0.7898, 0.6148, 0.7898, 0.4719, 0.9288, 0.4904, 0.9272, 0.3474, 0.9308, 0.3475, 0.9328, 0.4904, 0.673, 0.6929, 0.6413, 0.5499, 0.6752, 0.5498, 0.6752, 0.6928, 0.9374, 0.8, 0.939, 0.944, 0.9349, 0.9439, 0.9328, 0.7998, 0.9421, 0.8001, 0.9431, 0.9441, 0.939, 0.944, 0.9374, 0.8, 0.9466, 0.8002, 0.9471, 0.9442, 0.9431, 0.9441, 0.9421, 0.8001, 0.9508, 0.8002, 0.9508, 0.9443, 0.9471, 0.9442, 0.9466, 0.8002, 0.2058, 0.4718, 0.2049, 0.6148, 0.1709, 0.6147, 0.2031, 0.4718, 0.2093, 0.4719, 0.2083, 0.6149, 0.2049, 0.6148, 0.2058, 0.4718, 0.2132, 0.4719, 0.2122, 0.6149, 0.2083, 0.6149, 0.2093, 0.4719, 0.7414, 0.4718, 0.7414, 0.6149, 0.7373, 0.6149, 0.7368, 0.4718, 0.7368, 0.4718, 0.7373, 0.6149, 0.7332, 0.6149, 0.7322, 0.4718, 0.7322, 0.4718, 0.7332, 0.6149, 0.7293, 0.6149, 0.7277, 0.4718, 0.7277, 0.4718, 0.7293, 0.6149, 0.7256, 0.6149, 0.7237, 0.4719, 0.7237, 0.4719, 0.7256, 0.6149, 0.7225, 0.6149, 0.7201, 0.4719, 0.2394, 0.472, 0.2384, 0.615, 0.2346, 0.615, 0.2356, 0.472, 0.2356, 0.472, 0.2346, 0.615, 0.2304, 0.615, 0.2314, 0.472, 0.2314, 0.472, 0.2304, 0.615, 0.2258, 0.615, 0.2269, 0.472, 0.2269, 0.472, 0.2258, 0.615, 0.2212, 0.6149, 0.2222, 0.4719, 0.2222, 0.4719, 0.2212, 0.6149, 0.2166, 0.6149, 0.2176, 0.4719, 0.2176, 0.4719, 0.2166, 0.6149, 0.2122, 0.6149, 0.2132, 0.4719, 0.7454, 0.6149, 0.7452, 0.7193, 0.7414, 0.7193, 0.7414, 0.6149, 0.749, 0.6149, 0.7487, 0.7193, 0.7452, 0.7193, 0.7454, 0.6149, 0.7522, 0.6149, 0.7518, 0.7193, 0.7487, 0.7193, 0.749, 0.6149, 0.7598, 0.6148, 0.7598, 0.7193, 0.7568, 0.7192, 0.7568, 0.6148, 0.7634, 0.6148, 0.7634, 0.7193, 0.7598, 0.7193, 0.7598, 0.6148, 0.7675, 0.6148, 0.7675, 0.7193, 0.7634, 0.7193, 0.7634, 0.6148, 0.772, 0.6149, 0.772, 0.7193, 0.7675, 0.7193, 0.7675, 0.6148, 0.7766, 0.6149, 0.7766, 0.7193, 0.772, 0.7193, 0.772, 0.6149, 0.7813, 0.6149, 0.7813, 0.7193, 0.7766, 0.7193, 0.7766, 0.6149, 0.7857, 0.6148, 0.7857, 0.7193, 0.7813, 0.7193, 0.7813, 0.6149, 0.7898, 0.6148, 0.7898, 0.7193, 0.7857, 0.7193, 0.7857, 0.6148, 0.7934, 0.6148, 0.7934, 0.7193, 0.7898, 0.7193, 0.7898, 0.6148, 0.9272, 0.3474, 0.9268, 0.243, 0.9303, 0.2431, 0.9308, 0.3475, 0.956, 0.5027, 0.9515, 0.5023, 0.9515, 0.4806, 0.9559, 0.481, 0.702, 0.4339, 0.6978, 0.4325, 0.6978, 0.4107, 0.702, 0.412, 0.9602, 0.5041, 0.956, 0.5027, 0.9559, 0.481, 0.9602, 0.4824, 0.6978, 0.4325, 0.6934, 0.4321, 0.6934, 0.4102, 0.6978, 0.4107, 0.9641, 0.5065, 0.9602, 0.5041, 0.9602, 0.4824, 0.9641, 0.4845, 0.6934, 0.4321, 0.6891, 0.4325, 0.6891, 0.4107, 0.6934, 0.4102, 0.2083, 0.6149, 0.2077, 0.7193, 0.2044, 0.7193, 0.2049, 0.6148, 0.2122, 0.6149, 0.2117, 0.7194, 0.2077, 0.7193, 0.2083, 0.6149, 0.7414, 0.6149, 0.7414, 0.7193, 0.7375, 0.7193, 0.7373, 0.6149, 0.7373, 0.6149, 0.7375, 0.7193, 0.7335, 0.7193, 0.7332, 0.6149, 0.7332, 0.6149, 0.7335, 0.7193, 0.7297, 0.7193, 0.7293, 0.6149, 0.7293, 0.6149, 0.7297, 0.7193, 0.7262, 0.7193, 0.7256, 0.6149, 0.2416, 0.615, 0.241, 0.7195, 0.2378, 0.7195, 0.2384, 0.615, 0.2384, 0.615, 0.2378, 0.7195, 0.234, 0.7195, 0.2346, 0.615, 0.2346, 0.615, 0.234, 0.7195, 0.2298, 0.7194, 0.2304, 0.615, 0.2304, 0.615, 0.2298, 0.7194, 0.2252, 0.7194, 0.2258, 0.615, 0.2258, 0.615, 0.2252, 0.7194, 0.2206, 0.7194, 0.2212, 0.6149, 0.2212, 0.6149, 0.2206, 0.7194, 0.216, 0.7194, 0.2166, 0.6149, 0.2166, 0.6149, 0.216, 0.7194, 0.2117, 0.7194, 0.2122, 0.6149, 0.2623, 0.9428, 0.2623, 0.8776, 0.2665, 0.8777, 0.2665, 0.9428, 0.2579, 0.9427, 0.258, 0.8775, 0.2623, 0.8776, 0.2623, 0.9428, 0.2534, 0.9427, 0.2536, 0.8775, 0.258, 0.8775, 0.2579, 0.9427, 0.2491, 0.9428, 0.2494, 0.8776, 0.2536, 0.8775, 0.2534, 0.9427, 0.2451, 0.9428, 0.2454, 0.8776, 0.2494, 0.8776, 0.2491, 0.9428, 0.2416, 0.9429, 0.242, 0.8777, 0.2454, 0.8776, 0.2451, 0.9428, 0.7059, 0.4363, 0.702, 0.4339, 0.702, 0.412, 0.7058, 0.4142, 0.9515, 0.5023, 0.947, 0.5027, 0.947, 0.481, 0.9515, 0.4806, 0.5042, 0.411, 0.5042, 0.4782, 0.4821, 0.4769, 0.4821, 0.4117, 0.947, 0.5027, 0.9428, 0.5041, 0.9428, 0.4824, 0.947, 0.481, 0.6849, 0.4339, 0.6809, 0.4363, 0.6811, 0.4142, 0.6849, 0.412, 0.9428, 0.5041, 0.9388, 0.5065, 0.9389, 0.4845, 0.9428, 0.4824, 0.03545, 0.6858, 0.03511, 0.753, 0.01323, 0.7522, 0.01356, 0.687, 0.6891, 0.4325, 0.6849, 0.4339, 0.6849, 0.412, 0.6891, 0.4107, 0.6895, 0.6043, 0.6857, 0.6056, 0.6809, 0.5547, 0.687, 0.5523, 0.687, 0.5523, 0.6809, 0.5547, 0.6831, 0.4957, 0.6881, 0.4951, 0.6881, 0.4951, 0.6831, 0.4957, 0.6842, 0.4601, 0.6888, 0.4583, 0.6888, 0.4583, 0.6842, 0.4601, 0.6849, 0.4339, 0.6891, 0.4325, 0.2049, 0.6148, 0.2044, 0.7193, 0.1563, 0.7383, 0.1569, 0.6338, 0.1569, 0.6338, 0.1563, 0.7383, 0.09628, 0.7498, 0.1047, 0.6624, 0.1047, 0.6624, 0.09628, 0.7498, 0.06203, 0.7539, 0.0624, 0.68, 0.0624, 0.68, 0.06203, 0.7539, 0.03511, 0.753, 0.03545, 0.6858, 0.1709, 0.6147, 0.2049, 0.6148, 0.1569, 0.6338, 0.1527, 0.633, 0.9386, 0.6322, 0.9328, 0.6355, 0.9351, 0.579, 0.9402, 0.5754, 0.9402, 0.5754, 0.9351, 0.579, 0.9378, 0.5342, 0.9421, 0.5308, 0.9421, 0.5308, 0.9378, 0.5342, 0.9388, 0.5065, 0.9428, 0.5041, 0.6857, 0.6056, 0.6823, 0.6078, 0.6752, 0.5581, 0.6809, 0.5547, 0.6809, 0.5547, 0.6752, 0.5581, 0.6786, 0.4978, 0.6831, 0.4957, 0.6831, 0.4957, 0.6786, 0.4978, 0.6799, 0.4634, 0.6842, 0.4601, 0.6842, 0.4601, 0.6799, 0.4634, 0.6809, 0.4363, 0.6849, 0.4339, 0.9474, 0.6528, 0.9434, 0.6541, 0.9386, 0.6322, 0.9449, 0.6297, 0.9449, 0.6297, 0.9386, 0.6322, 0.9402, 0.5754, 0.9458, 0.5716, 0.9458, 0.5716, 0.9402, 0.5754, 0.9421, 0.5308, 0.9467, 0.529, 0.9467, 0.529, 0.9421, 0.5308, 0.9428, 0.5041, 0.947, 0.5027, 0.6752, 0.4454, 0.6752, 0.5498, 0.6257, 0.5306, 0.6257, 0.4262, 0.6257, 0.4262, 0.6257, 0.5306, 0.5735, 0.5018, 0.5656, 0.4144, 0.5656, 0.4144, 0.5735, 0.5018, 0.5312, 0.4841, 0.5312, 0.4102, 0.5312, 0.4102, 0.5312, 0.4841, 0.5042, 0.4782, 0.5042, 0.411, 0.9515, 0.6523, 0.9474, 0.6528, 0.9449, 0.6297, 0.9515, 0.6288, 0.9515, 0.6288, 0.9449, 0.6297, 0.9458, 0.5716, 0.9515, 0.5714, 0.9515, 0.5714, 0.9458, 0.5716, 0.9467, 0.529, 0.9515, 0.5288, 0.9515, 0.5288, 0.9467, 0.529, 0.947, 0.5027, 0.9515, 0.5023, 0.7046, 0.6078, 0.7012, 0.6056, 0.706, 0.5547, 0.7117, 0.5581, 0.7117, 0.5581, 0.706, 0.5547, 0.7038, 0.4957, 0.7083, 0.4978, 0.7083, 0.4978, 0.7038, 0.4957, 0.7026, 0.4601, 0.707, 0.4634, 0.707, 0.4634, 0.7026, 0.4601, 0.702, 0.4339, 0.7059, 0.4363, 0.6934, 0.6038, 0.6895, 0.6043, 0.687, 0.5523, 0.6934, 0.5515, 0.6934, 0.5515, 0.687, 0.5523, 0.6881, 0.4951, 0.6934, 0.4963, 0.6934, 0.4963, 0.6881, 0.4951, 0.6888, 0.4583, 0.6934, 0.4581, 0.6934, 0.4581, 0.6888, 0.4583, 0.6891, 0.4325, 0.6934, 0.4321, 0.6752, 0.5498, 0.6413, 0.5499, 0.6223, 0.5314, 0.6257, 0.5306, 0.9702, 0.6355, 0.9644, 0.6322, 0.9628, 0.5754, 0.9678, 0.579, 0.9678, 0.579, 0.9628, 0.5754, 0.9608, 0.5308, 0.9652, 0.5342, 0.9652, 0.5342, 0.9608, 0.5308, 0.9602, 0.5041, 0.9641, 0.5065, 0.6974, 0.6043, 0.6934, 0.6038, 0.6934, 0.5515, 0.6999, 0.5523, 0.6999, 0.5523, 0.6934, 0.5515, 0.6934, 0.4963, 0.6988, 0.4951, 0.6988, 0.4951, 0.6934, 0.4963, 0.6934, 0.4581, 0.6981, 0.4583, 0.6981, 0.4583, 0.6934, 0.4581, 0.6934, 0.4321, 0.6978, 0.4325, 0.9595, 0.6541, 0.9556, 0.6528, 0.9581, 0.6297, 0.9644, 0.6322, 0.9644, 0.6322, 0.9581, 0.6297, 0.9572, 0.5716, 0.9628, 0.5754, 0.9628, 0.5754, 0.9572, 0.5716, 0.9562, 0.529, 0.9608, 0.5308, 0.9608, 0.5308, 0.9562, 0.529, 0.956, 0.5027, 0.9602, 0.5041, 0.7012, 0.6056, 0.6974, 0.6043, 0.6999, 0.5523, 0.706, 0.5547, 0.706, 0.5547, 0.6999, 0.5523, 0.6988, 0.4951, 0.7038, 0.4957, 0.7038, 0.4957, 0.6988, 0.4951, 0.6981, 0.4583, 0.7026, 0.4601, 0.7026, 0.4601, 0.6981, 0.4583, 0.6978, 0.4325, 0.702, 0.4339, 0.9556, 0.6528, 0.9515, 0.6523, 0.9515, 0.6288, 0.9581, 0.6297, 0.9581, 0.6297, 0.9515, 0.6288, 0.9515, 0.5714, 0.9572, 0.5716, 0.9572, 0.5716, 0.9515, 0.5714, 0.9515, 0.5288, 0.9562, 0.529, 0.9562, 0.529, 0.9515, 0.5288, 0.9515, 0.5023, 0.956, 0.5027, 0.2713, 0.9198, 0.275, 0.9636, 0.27, 0.9612, 0.2665, 0.9199, 0.6303, 0.8084, 0.6764, 0.8037, 0.6748, 0.812, 0.6356, 0.816, 0.6356, 0.816, 0.6748, 0.812, 0.6728, 0.8198, 0.6405, 0.8231, 0.2808, 0.9059, 0.2835, 0.8775, 0.2893, 0.8801, 0.2868, 0.9059, 0.2868, 0.9059, 0.2893, 0.8801, 0.2942, 0.8775, 0.2915, 0.9059, 0.643, 0.7879, 0.6754, 0.7879, 0.678, 0.7958, 0.6385, 0.7958, 0.6385, 0.7958, 0.678, 0.7958, 0.6806, 0.8037, 0.6341, 0.8037, 0.2772, 0.9199, 0.2808, 0.9611, 0.275, 0.9636, 0.2713, 0.9198, 0.896, 0.8774, 0.896, 0.8223, 0.9014, 0.8237, 0.9014, 0.8756, 0.6764, 0.8037, 0.7134, 0.8394, 0.7062, 0.8424, 0.6748, 0.812, 0.6748, 0.812, 0.7062, 0.8424, 0.6986, 0.8448, 0.6728, 0.8198, 0.3051, 0.8775, 0.3051, 0.9133, 0.2997, 0.9124, 0.2997, 0.8798, 0.2997, 0.8798, 0.2997, 0.9124, 0.2942, 0.9133, 0.2942, 0.8775, 0.6754, 0.7879, 0.6989, 0.7603, 0.7065, 0.7622, 0.678, 0.7958, 0.678, 0.7958, 0.7065, 0.7622, 0.7141, 0.7642, 0.6806, 0.8037, 0.8905, 0.8756, 0.8905, 0.8237, 0.896, 0.8223, 0.896, 0.8774, 0.896, 0.8223, 0.896, 0.7849, 0.9014, 0.7885, 0.9014, 0.8237, 0.7134, 0.8394, 0.7134, 0.8886, 0.7062, 0.8842, 0.7062, 0.8424, 0.7062, 0.8424, 0.7062, 0.8842, 0.6986, 0.8792, 0.6986, 0.8448, 0.3051, 0.9133, 0.3051, 0.9415, 0.2997, 0.9381, 0.2997, 0.9124, 0.2997, 0.9124, 0.2997, 0.9381, 0.2942, 0.9415, 0.2942, 0.9133, 0.6989, 0.7603, 0.6957, 0.7257, 0.7026, 0.7203, 0.7065, 0.7622, 0.7065, 0.7622, 0.7026, 0.7203, 0.7096, 0.7148, 0.7141, 0.7642, 0.8905, 0.8237, 0.8905, 0.7885, 0.896, 0.7849, 0.896, 0.8223, 0.8606, 0.632, 0.8606, 0.6798, 0.8547, 0.6784, 0.8547, 0.6334, 0.7134, 0.8886, 0.6764, 0.9142, 0.6748, 0.906, 0.7062, 0.8842, 0.7062, 0.8842, 0.6748, 0.906, 0.6728, 0.8971, 0.6986, 0.8792, 0.6752, 0.6868, 0.6752, 0.6553, 0.68, 0.6566, 0.68, 0.6852, 0.68, 0.6852, 0.68, 0.6566, 0.6859, 0.6552, 0.6859, 0.6867, 0.6957, 0.7257, 0.6683, 0.7104, 0.6692, 0.7016, 0.7026, 0.7203, 0.7026, 0.7203, 0.6692, 0.7016, 0.6703, 0.6929, 0.7096, 0.7148, 0.8654, 0.6334, 0.8654, 0.6784, 0.8606, 0.6798, 0.8606, 0.632, 0.896, 0.7849, 0.896, 0.7411, 0.9014, 0.7403, 0.9014, 0.7816, 0.6764, 0.9142, 0.6303, 0.897, 0.6356, 0.8913, 0.6748, 0.906, 0.6748, 0.906, 0.6356, 0.8913, 0.6405, 0.8851, 0.6728, 0.8971, 0.9014, 0.8774, 0.9014, 0.909, 0.896, 0.9093, 0.896, 0.8805, 0.896, 0.8805, 0.896, 0.9093, 0.8905, 0.909, 0.8905, 0.8774, 0.6683, 0.7104, 0.6372, 0.7257, 0.6315, 0.7203, 0.6692, 0.7016, 0.6692, 0.7016, 0.6315, 0.7203, 0.6259, 0.7148, 0.6703, 0.6929, 0.8905, 0.7816, 0.8905, 0.7403, 0.896, 0.7411, 0.896, 0.7849, 0.896, 0.7411, 0.896, 0.6872, 0.9014, 0.6896, 0.9014, 0.7403, 0.6303, 0.897, 0.6098, 0.8499, 0.6182, 0.8513, 0.6356, 0.8913, 0.6356, 0.8913, 0.6182, 0.8513, 0.6262, 0.8522, 0.6405, 0.8851, 0.9014, 0.909, 0.9014, 0.9428, 0.896, 0.9401, 0.896, 0.9093, 0.896, 0.9093, 0.896, 0.9401, 0.8905, 0.9428, 0.8905, 0.909, 0.6372, 0.7257, 0.6259, 0.7603, 0.6178, 0.7622, 0.6315, 0.7203, 0.6315, 0.7203, 0.6178, 0.7622, 0.6098, 0.7642, 0.6259, 0.7148, 0.8905, 0.7403, 0.8905, 0.6896, 0.896, 0.6872, 0.896, 0.7411, 0.275, 0.8775, 0.2713, 0.9198, 0.2665, 0.9199, 0.27, 0.8802, 0.6098, 0.8499, 0.6303, 0.8084, 0.6356, 0.816, 0.6182, 0.8513, 0.6182, 0.8513, 0.6356, 0.816, 0.6405, 0.8231, 0.6262, 0.8522, 0.2835, 0.9343, 0.2808, 0.9059, 0.2868, 0.9059, 0.2893, 0.9317, 0.2893, 0.9317, 0.2868, 0.9059, 0.2915, 0.9059, 0.2942, 0.9343, 0.6259, 0.7603, 0.643, 0.7879, 0.6385, 0.7958, 0.6178, 0.7622, 0.6178, 0.7622, 0.6385, 0.7958, 0.6341, 0.8037, 0.6098, 0.7642, 0.2808, 0.8801, 0.2772, 0.9199, 0.2713, 0.9198, 0.275, 0.8775, 0.9508, 0.8057, 0.9693, 0.7998, 0.9693, 0.8971, 0.9508, 0.9064, 0.8738, 0.5833, 0.8565, 0.5825, 0.8642, 0.4651, 0.8815, 0.4659, 0.8254, 0.3498, 0.8266, 0.3821, 0.8074, 0.3824, 0.8071, 0.3466, 0.4414, 0.1877, 0.3559, 0.1893, 0.2738, 0.08852, 0.4087, 0.08615, 0.4433, 0.3054, 0.3579, 0.307, 0.3559, 0.1893, 0.4414, 0.1877, 0.8071, 0.3466, 0.8074, 0.3824, 0.7934, 0.3826, 0.7958, 0.3377, 0.8092, 0.5001, 0.8284, 0.4998, 0.8287, 0.6019, 0.8089, 0.6022, 0.4785, 0.305, 0.4627, 0.3051, 0.4608, 0.1874, 0.4766, 0.1873, 0.7151, 0.06057, 0.6977, 0.1054, 0.6784, 0.1053, 0.7151, 0.04936, 0.4766, 0.1873, 0.4608, 0.1874, 0.4394, 0.08564, 0.4643, 0.08535, 0.8074, 0.3824, 0.8266, 0.3821, 0.8284, 0.4998, 0.8092, 0.5001, 0.7151, 0.04936, 0.6784, 0.1053, 0.5922, 0.1051, 0.7136, 0.0, 0.4608, 0.1874, 0.4414, 0.1877, 0.4087, 0.08615, 0.4394, 0.08564, 0.8266, 0.3821, 0.8438, 0.3818, 0.8456, 0.4995, 0.8284, 0.4998, 0.9698, 0.6547, 0.9698, 0.7939, 0.9513, 0.7998, 0.9513, 0.6541, 0.9007, 0.4673, 0.8815, 0.4659, 0.8753, 0.3604, 0.895, 0.3619, 0.7934, 0.3826, 0.8074, 0.3824, 0.8092, 0.5001, 0.7952, 0.5003, 0.9513, 0.6541, 0.9513, 0.7998, 0.9328, 0.7939, 0.9328, 0.6547, 0.8284, 0.4998, 0.8456, 0.4995, 0.8453, 0.6017, 0.8287, 0.6019, 0.5922, 0.1051, 0.6784, 0.1053, 0.6782, 0.223, 0.5919, 0.2229, 0.4821, 0.4103, 0.3579, 0.307, 0.4433, 0.3054, 0.4812, 0.3608, 0.895, 0.3619, 0.8753, 0.3604, 0.8758, 0.2742, 0.9007, 0.2761, 0.8929, 0.5847, 0.8738, 0.5833, 0.8815, 0.4659, 0.9007, 0.4673, 0.4812, 0.3608, 0.4433, 0.3054, 0.4627, 0.3051, 0.481, 0.3496, 0.4627, 0.3051, 0.4433, 0.3054, 0.4414, 0.1877, 0.4608, 0.1874, 0.5919, 0.2229, 0.6782, 0.223, 0.6473, 0.3251, 0.512, 0.3248, 0.8547, 0.3368, 0.8524, 0.3817, 0.8438, 0.3818, 0.8436, 0.3461, 0.6782, 0.223, 0.6974, 0.2231, 0.6777, 0.3252, 0.6473, 0.3251, 0.6784, 0.1053, 0.6977, 0.1054, 0.6974, 0.2231, 0.6782, 0.223, 0.8436, 0.3461, 0.8438, 0.3818, 0.8266, 0.3821, 0.8254, 0.3498, 0.8254, 0.3498, 0.8071, 0.3466, 0.7958, 0.3377, 0.7956, 0.3265, 0.8061, 0.277, 0.8242, 0.2733, 0.8425, 0.2765, 0.8545, 0.3256, 0.8547, 0.3368, 0.8436, 0.3461, 0.6974, 0.2231, 0.7113, 0.2231, 0.7007, 0.3252, 0.6777, 0.3252, 0.8078, 0.6992, 0.8312, 0.6872, 0.8545, 0.6992, 0.8689, 0.7305, 0.8689, 0.7692, 0.8545, 0.9396, 0.8312, 0.9516, 0.8078, 0.9396, 0.7934, 0.7692, 0.7934, 0.7305, 0.4643, 0.08535, 0.4394, 0.08564, 0.4506, 0.000371, 0.4821, 0.0, 0.6777, 0.3252, 0.7007, 0.3252, 0.7201, 0.4102, 0.6912, 0.4102, 0.8753, 0.3604, 0.8586, 0.3597, 0.8547, 0.2733, 0.8758, 0.2742, 0.4394, 0.08564, 0.4087, 0.08615, 0.4119, 0.001015, 0.4506, 0.000371, 0.8089, 0.6022, 0.8287, 0.6019, 0.8338, 0.6868, 0.8087, 0.6872, 0.512, 0.3248, 0.6473, 0.3251, 0.6528, 0.4101, 0.4821, 0.4098, 0.4087, 0.08615, 0.2738, 0.08852, 0.2416, 0.003999, 0.4119, 0.001015, 0.8287, 0.6019, 0.8453, 0.6017, 0.8547, 0.6865, 0.8338, 0.6868, 0.6473, 0.3251, 0.6777, 0.3252, 0.6912, 0.4102, 0.6528, 0.4101])
me_cylinder.use_remesh_fix_poles = True
me_cylinder.use_remesh_preserve_attributes = False
me_cylinder.update()

# ---- objects
ob_tommygun = bpy.data.objects.new('Tommygun', me_cylinder)

# ---- transforms, parenting, visibility, modifiers, constraints
ob_tommygun.location = (2.412e-08, 0.0, 0.0)
_m = ob_tommygun.modifiers.new('Auto Smooth', 'NODES')
_m.node_group = ng_auto_smooth
_gi = [s.identifier for s in ng_auto_smooth.interface.items_tree if s.item_type == 'SOCKET' and s.in_out == 'INPUT']
_m[_gi[1]] = 0.6318  # Angle

# ---- collection membership
col_collection.objects.link(ob_tommygun)

# ---- scene / render settings (as saved in the file)
scene.frame_start = 1; scene.frame_end = 250; scene.frame_set(1)
scene.render.engine = 'BLENDER_EEVEE_NEXT'
scene.cycles.use_denoising = False
scene.cycles.samples = 128
scene.cycles.sampling_pattern = 'TABULATED_SOBOL'
scene.cycles.use_adaptive_sampling = False
scene.cycles.use_light_tree = False
scene.view_settings.view_transform = 'Filmic'
bpy.context.view_layer.update()

# ---- added for rendering (the .blend has no active camera and no usable light): camera, sun
cam_auto = bpy.data.cameras.new('AutoCamera')
cam_auto.lens = 50.0
cam_auto.sensor_width = 36.0
cam_auto.clip_end = 1000.0
ob_auto_camera = bpy.data.objects.new('AutoCamera', cam_auto)
scene.collection.objects.link(ob_auto_camera)
ob_auto_camera.location = (1.4505, -1.79818, 1.3171)
ob_auto_camera.rotation_euler = (1.09748, -7.21219e-08, 0.694738)
scene.camera = ob_auto_camera
light_auto_sun = bpy.data.lights.new('AutoSun', 'SUN')
light_auto_sun.energy = 3.0
light_auto_sun.angle = 0.0523599
ob_auto_sun = bpy.data.objects.new('AutoSun', light_auto_sun)
scene.collection.objects.link(ob_auto_sun)
ob_auto_sun.rotation_euler = (0.872665, 0.174533, 0.523599)
bpy.context.view_layer.update()
